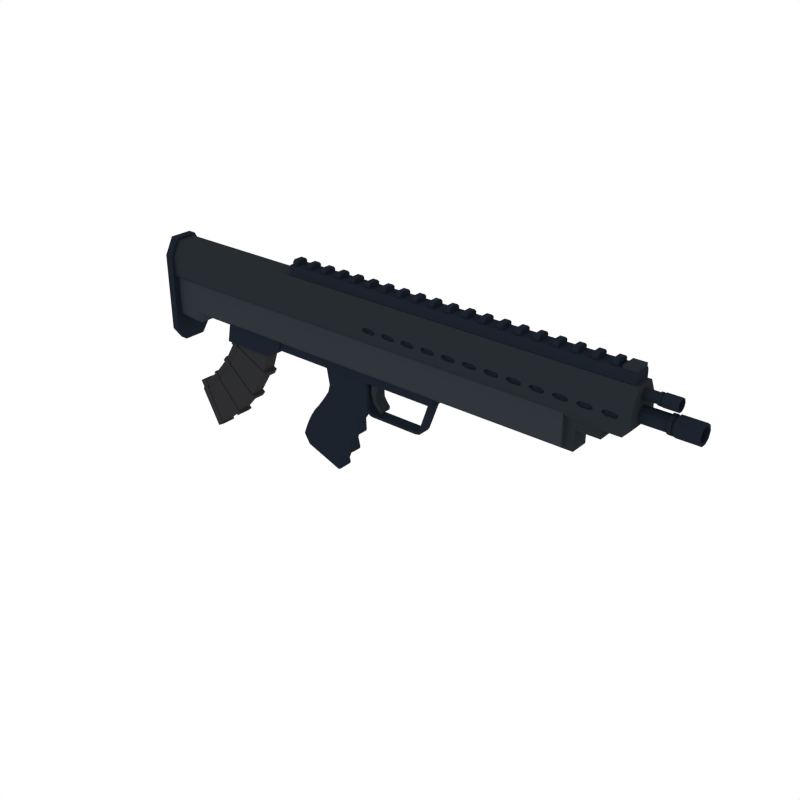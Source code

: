 # Source: Bullpup_3.blend  (saved by Blender 2.79.0; exported with 4.5.12 LTS)
import bpy
from mathutils import Matrix  # noqa: F401  (used for matrix-valued properties, if any)

bpy.ops.wm.read_factory_settings(use_empty=True)
scene = bpy.context.scene
scene.name = 'Scene'

# ---- collections
col_collection_1 = bpy.data.collections.new('Collection 1'); scene.collection.children.link(col_collection_1)

# ---- materials (node trees are filled in below, after node groups)
mat_black = bpy.data.materials.new('Black')
mat_black.alpha_threshold = 0.0
mat_black.diffuse_color = (0.02697, 0.02748, 0.0291, 1.0)
mat_black.roughness = 0.5
mat_main = bpy.data.materials.new('Main')
mat_main.alpha_threshold = 0.0
mat_main.diffuse_color = (0.02029, 0.02519, 0.02956, 1.0)
mat_main.roughness = 0.5
mat_maindark = bpy.data.materials.new('MainDark')
mat_maindark.alpha_threshold = 0.0
mat_maindark.diffuse_color = (0.01194, 0.01699, 0.02539, 1.0)
mat_maindark.roughness = 0.5
mat_mainlight = bpy.data.materials.new('MainLight')
mat_mainlight.alpha_threshold = 0.0
mat_mainlight.diffuse_color = (0.02838, 0.03558, 0.04202, 1.0)
mat_mainlight.roughness = 0.5

# ---- material node trees

# ---- world
world_world = bpy.data.worlds.new('World'); scene.world = world_world
world_world.color = (1.0, 1.0, 1.0)
world_world.use_sun_shadow = False
world_world.sun_shadow_jitter_overblur = 0.0
world_world.cycles.sampling_method = 'NONE'
world_world.cycles.sample_map_resolution = 256

# ---- meshes
me_cube_196 = bpy.data.meshes.new('Cube.196')
me_cube_196.from_pydata([(-0.6709, -0.05466, 0.4704), (-0.6709, 0.05466, 0.4704), (-1.021, 0.0432, 0.4911), (-1.021, -0.0432, 0.4911), (-0.6868, -0.05466, 0.289), (-0.6868, 0.05466, 0.289), (-1.026, 0.0432, 0.3802), (-1.026, -0.0432, 0.3802), (-0.7447, -0.05466, 0.1174), (-0.7447, 0.05466, 0.1174), (-1.062, 0.0432, 0.2677), (-1.062, -0.0432, 0.2677), (-1.253, -0.05466, -0.4775), (-1.253, 0.05466, -0.4775), (-1.421, 0.0432, -0.1691), (-1.421, -0.0432, -0.1691), (-0.9722, 0.0432, 0.4882), (-0.9722, -0.0432, 0.4882), (-0.9783, 0.0432, 0.3674), (-0.9783, -0.0432, 0.3674), (-1.017, 0.0432, 0.2466), (-1.017, -0.0432, 0.2466), (-1.397, 0.0432, -0.2123), (-1.397, -0.0432, -0.2123), (-0.9561, 0.05466, 0.4873), (-0.9627, 0.05466, 0.3632), (-1.003, 0.05466, 0.2397), (-1.389, 0.05466, -0.2265), (-0.9561, -0.05466, 0.4873), (-0.9627, -0.05466, 0.3632), (-1.003, -0.05466, 0.2397), (-1.389, -0.05466, -0.2265), (-1.245, -0.05979, -0.492), (-1.245, 0.05979, -0.492), (-1.394, 0.05979, -0.2174), (-1.403, -0.04726, -0.2018), (-1.428, -0.04726, -0.1546), (-1.428, 0.04726, -0.1546), (-1.403, 0.04726, -0.2018), (-1.394, -0.05979, -0.2174), (-1.296, -0.05979, -0.5198), (-1.296, 0.05979, -0.5198), (-1.445, 0.05979, -0.2451), (-1.454, -0.04726, -0.2296), (-1.48, -0.04726, -0.1823), (-1.48, 0.04726, -0.1823), (-1.454, 0.04726, -0.2296), (-1.445, -0.05979, -0.2451), (-1.049, -0.05466, -0.3087), (-1.079, -0.05466, -0.3339), (-1.305, -0.0432, -0.07107), (-1.29, -0.0432, -0.05725), (-1.049, 0.05466, -0.3087), (-1.079, 0.05466, -0.3339), (-1.305, 0.0432, -0.07107), (-1.29, 0.0432, -0.05725), (-1.256, 0.0432, -0.09247), (-1.273, 0.0432, -0.1079), (-1.256, -0.0432, -0.09247), (-1.273, -0.0432, -0.1079), (-1.245, 0.05466, -0.104), (-1.263, 0.05466, -0.12), (-1.245, -0.05466, -0.104), (-1.263, -0.05466, -0.12), (-1.158, -0.0432, 0.1043), (-1.182, -0.0432, 0.07175), (-1.182, 0.0432, 0.07175), (-1.158, 0.0432, 0.1043), (-0.9108, 0.05466, -0.1506), (-0.8858, 0.05466, -0.1173), (-0.8858, -0.05466, -0.1173), (-0.9108, -0.05466, -0.1506), (-1.12, -0.0432, 0.07328), (-1.144, -0.0432, 0.0406), (-1.12, 0.0432, 0.07328), (-1.144, 0.0432, 0.0406), (-1.107, 0.05466, 0.06308), (-1.132, 0.05466, 0.03036), (-1.107, -0.05466, 0.06308), (-1.132, -0.05466, 0.03036), (-0.7679, 0.05466, 0.07713), (-0.7679, -0.05466, 0.07713), (-1.076, -0.0432, 0.2415), (-1.076, 0.0432, 0.2415), (-1.033, -0.0432, 0.2185), (-1.033, 0.0432, 0.2185), (-1.019, 0.05466, 0.2109), (-1.019, -0.05466, 0.2109), (-1.025, 0.0432, 0.4024), (-0.6836, 0.05466, 0.3253), (-0.6836, -0.05466, 0.3253), (-1.025, -0.0432, 0.4024), (-0.9771, -0.0432, 0.3916), (-0.9771, 0.0432, 0.3916), (-0.9613, 0.05466, 0.388), (-0.9613, -0.05466, 0.388), (-0.6628, -0.06048, 0.281), (-0.6628, 0.06048, 0.281), (-0.968, 0.06048, 0.3632), (-0.9853, -0.0478, 0.3679), (-1.038, -0.0478, 0.382), (-1.038, 0.0478, 0.382), (-1.037, 0.0478, 0.4066), (-0.6593, -0.06048, 0.3212), (-0.7212, -0.06048, 0.1083), (-0.7212, 0.06048, 0.1083), (-1.007, 0.06048, 0.2437), (-1.023, -0.0478, 0.2514), (-1.072, -0.0478, 0.2747), (-1.072, 0.0478, 0.2747), (-0.7469, -0.06048, 0.06378), (-1.088, 0.0478, 0.2457), (-0.9853, 0.0478, 0.3679), (-0.968, -0.06048, 0.3632), (-1.023, 0.0478, 0.2514), (-1.007, -0.06048, 0.2437), (-0.9839, -0.0478, 0.3946), (-0.9839, 0.0478, 0.3946), (-0.9665, 0.06048, 0.3907), (-0.9665, -0.06048, 0.3907), (-1.031, -0.06048, -0.3257), (-1.063, -0.06048, -0.3536), (-1.314, -0.0478, -0.06272), (-1.297, -0.0478, -0.04742), (-1.031, 0.06048, -0.3257), (-1.063, 0.06048, -0.3536), (-1.314, 0.0478, -0.06272), (-1.297, 0.0478, -0.04742), (-1.26, 0.0478, -0.0864), (-1.279, 0.0478, -0.1035), (-1.26, -0.0478, -0.0864), (-1.279, -0.0478, -0.1035), (-1.248, 0.06048, -0.09921), (-1.267, 0.06048, -0.1169), (-1.248, -0.06048, -0.09921), (-1.267, -0.06048, -0.1169), (-1.166, -0.0478, 0.1139), (-1.193, -0.0478, 0.07786), (-1.193, 0.0478, 0.07786), (-1.166, 0.0478, 0.1139), (-0.8928, 0.06048, -0.1682), (-0.8651, 0.06048, -0.1313), (-0.8651, -0.06048, -0.1313), (-0.8928, -0.06048, -0.1682), (-1.124, -0.0478, 0.07955), (-1.151, -0.0478, 0.04339), (-1.124, 0.0478, 0.07955), (-1.151, 0.0478, 0.04339), (-1.11, 0.06048, 0.06826), (-1.137, 0.06048, 0.03206), (-1.11, -0.06048, 0.06826), (-1.137, -0.06048, 0.03206), (-0.7469, 0.06048, 0.06378), (-1.088, -0.0478, 0.2457), (-1.04, -0.0478, 0.2202), (-1.04, 0.0478, 0.2202), (-1.025, 0.06048, 0.2118), (-1.025, -0.06048, 0.2118), (-0.6593, 0.06048, 0.3212), (-1.037, -0.0478, 0.4066), (0.3338, -0.1144, 0.7962), (0.309, -0.1144, 0.7837), (0.309, -0.1144, 0.7672), (0.3338, -0.1144, 0.7547), (0.4181, -0.1144, 0.7837), (0.3933, -0.1144, 0.7962), (0.3933, -0.1144, 0.7547), (0.4181, -0.1144, 0.7672), (0.4973, -0.1144, 0.7962), (0.4726, -0.1144, 0.7837), (0.4726, -0.1144, 0.7672), (0.4973, -0.1144, 0.7547), (0.5816, -0.1144, 0.7837), (0.5569, -0.1144, 0.7962), (0.5569, -0.1144, 0.7547), (0.5816, -0.1144, 0.7672), (0.6608, -0.1144, 0.7962), (0.6361, -0.1144, 0.7837), (0.6361, -0.1144, 0.7672), (0.6608, -0.1144, 0.7547), (0.7451, -0.1144, 0.7837), (0.7204, -0.1144, 0.7962), (0.7204, -0.1144, 0.7547), (0.7451, -0.1144, 0.7672), (0.8244, -0.1144, 0.7962), (0.7996, -0.1144, 0.7837), (0.7996, -0.1144, 0.7672), (0.8244, -0.1144, 0.7547), (0.9086, -0.1144, 0.7837), (0.8839, -0.1144, 0.7962), (0.8839, -0.1144, 0.7547), (0.9086, -0.1144, 0.7672), (0.9879, -0.1144, 0.7962), (0.9632, -0.1144, 0.7837), (0.9632, -0.1144, 0.7672), (0.9879, -0.1144, 0.7547), (1.072, -0.1144, 0.7837), (1.047, -0.1144, 0.7962), (1.047, -0.1144, 0.7547), (1.072, -0.1144, 0.7672), (1.151, -0.1144, 0.7962), (1.127, -0.1144, 0.7837), (1.127, -0.1144, 0.7672), (1.151, -0.1144, 0.7547), (1.236, -0.1144, 0.7837), (1.211, -0.1144, 0.7962), (1.211, -0.1144, 0.7547), (1.236, -0.1144, 0.7672), (1.315, -0.1144, 0.7962), (1.29, -0.1144, 0.7837), (1.29, -0.1144, 0.7672), (1.315, -0.1144, 0.7547), (1.399, -0.1144, 0.7837), (1.375, -0.1144, 0.7962), (1.375, -0.1144, 0.7547), (1.399, -0.1144, 0.7672), (1.478, -0.1144, 0.7962), (1.454, -0.1144, 0.7837), (1.454, -0.1144, 0.7672), (1.478, -0.1144, 0.7547), (1.563, -0.1144, 0.7837), (1.538, -0.1144, 0.7962), (1.538, -0.1144, 0.7547), (1.563, -0.1144, 0.7672), (1.642, -0.1144, 0.7962), (1.617, -0.1144, 0.7837), (1.617, -0.1144, 0.7672), (1.642, -0.1144, 0.7547), (1.726, -0.1144, 0.7837), (1.702, -0.1144, 0.7962), (1.702, -0.1144, 0.7547), (1.726, -0.1144, 0.7672), (1.806, -0.1144, 0.7962), (1.781, -0.1144, 0.7837), (1.781, -0.1144, 0.7672), (1.806, -0.1144, 0.7547), (1.89, -0.1144, 0.7837), (1.865, -0.1144, 0.7962), (1.865, -0.1144, 0.7547), (1.89, -0.1144, 0.7672), (1.969, -0.1144, 0.7962), (1.944, -0.1144, 0.7837), (1.944, -0.1144, 0.7672), (1.969, -0.1144, 0.7547), (2.053, -0.1144, 0.7837), (2.029, -0.1144, 0.7962), (2.029, -0.1144, 0.7547), (2.053, -0.1144, 0.7672), (2.133, -0.1144, 0.7962), (2.108, -0.1144, 0.7837), (2.108, -0.1144, 0.7672), (2.133, -0.1144, 0.7547), (2.217, -0.1144, 0.7837), (2.192, -0.1144, 0.7962), (2.192, -0.1144, 0.7547), (2.217, -0.1144, 0.7672), (0.3338, 0.1135, 0.7962), (0.309, 0.1135, 0.7837), (0.309, 0.1135, 0.7672), (0.3338, 0.1135, 0.7547), (0.4181, 0.1135, 0.7837), (0.3933, 0.1135, 0.7962), (0.3933, 0.1135, 0.7547), (0.4181, 0.1135, 0.7672), (0.4973, 0.1135, 0.7962), (0.4726, 0.1135, 0.7837), (0.4726, 0.1135, 0.7672), (0.4973, 0.1135, 0.7547), (0.5816, 0.1135, 0.7837), (0.5569, 0.1135, 0.7962), (0.5569, 0.1135, 0.7547), (0.5816, 0.1135, 0.7672), (0.6608, 0.1135, 0.7962), (0.6361, 0.1135, 0.7837), (0.6361, 0.1135, 0.7672), (0.6608, 0.1135, 0.7547), (0.7451, 0.1135, 0.7837), (0.7204, 0.1135, 0.7962), (0.7204, 0.1135, 0.7547), (0.7451, 0.1135, 0.7672), (0.8244, 0.1135, 0.7962), (0.7996, 0.1135, 0.7837), (0.7996, 0.1135, 0.7672), (0.8244, 0.1135, 0.7547), (0.9086, 0.1135, 0.7837), (0.8839, 0.1135, 0.7962), (0.8839, 0.1135, 0.7547), (0.9086, 0.1135, 0.7672), (0.9879, 0.1135, 0.7962), (0.9632, 0.1135, 0.7837), (0.9632, 0.1135, 0.7672), (0.9879, 0.1135, 0.7547), (1.072, 0.1135, 0.7837), (1.047, 0.1135, 0.7962), (1.047, 0.1135, 0.7547), (1.072, 0.1135, 0.7672), (1.151, 0.1135, 0.7962), (1.127, 0.1135, 0.7837), (1.127, 0.1135, 0.7672), (1.151, 0.1135, 0.7547), (1.236, 0.1135, 0.7837), (1.211, 0.1135, 0.7962), (1.211, 0.1135, 0.7547), (1.236, 0.1135, 0.7672), (1.315, 0.1135, 0.7962), (1.29, 0.1135, 0.7837), (1.29, 0.1135, 0.7672), (1.315, 0.1135, 0.7547), (1.399, 0.1135, 0.7837), (1.375, 0.1135, 0.7962), (1.375, 0.1135, 0.7547), (1.399, 0.1135, 0.7672), (1.478, 0.1135, 0.7962), (1.454, 0.1135, 0.7837), (1.454, 0.1135, 0.7672), (1.478, 0.1135, 0.7547), (1.563, 0.1135, 0.7837), (1.538, 0.1135, 0.7962), (1.538, 0.1135, 0.7547), (1.563, 0.1135, 0.7672), (1.642, 0.1135, 0.7962), (1.617, 0.1135, 0.7837), (1.617, 0.1135, 0.7672), (1.642, 0.1135, 0.7547), (1.726, 0.1135, 0.7837), (1.702, 0.1135, 0.7962), (1.702, 0.1135, 0.7547), (1.726, 0.1135, 0.7672), (1.806, 0.1135, 0.7962), (1.781, 0.1135, 0.7837), (1.781, 0.1135, 0.7672), (1.806, 0.1135, 0.7547), (1.89, 0.1135, 0.7837), (1.865, 0.1135, 0.7962), (1.865, 0.1135, 0.7547), (1.89, 0.1135, 0.7672), (1.969, 0.1135, 0.7962), (1.944, 0.1135, 0.7837), (1.944, 0.1135, 0.7672), (1.969, 0.1135, 0.7547), (2.053, 0.1135, 0.7837), (2.029, 0.1135, 0.7962), (2.029, 0.1135, 0.7547), (2.053, 0.1135, 0.7672), (2.133, 0.1135, 0.7962), (2.108, 0.1135, 0.7837), (2.108, 0.1135, 0.7672), (2.133, 0.1135, 0.7547), (2.217, 0.1135, 0.7837), (2.192, 0.1135, 0.7962), (2.192, 0.1135, 0.7547), (2.217, 0.1135, 0.7672), (-1.58, -0.0722, 0.6219), (-1.58, -0.0722, 0.9634), (-1.58, 0.07124, 0.6219), (-1.58, 0.07124, 0.9634), (2.222, -0.0722, 0.6219), (2.298, -0.0722, 0.9634), (2.222, 0.07124, 0.6219), (2.298, 0.07124, 0.9634), (-1.58, -0.1303, 0.8482), (-1.58, 0.1293, 0.8482), (2.298, 0.1293, 0.8482), (2.298, -0.1303, 0.8482), (-1.58, 0.1293, 0.7083), (2.298, 0.1293, 0.7083), (2.298, -0.1303, 0.7083), (-1.58, -0.1303, 0.7083), (-0.4041, -0.06707, 0.9517), (-0.4041, 0.06611, 0.9517), (2.273, -0.06707, 0.9517), (2.273, 0.06611, 0.9517), (-0.4041, -0.05922, 1.037), (-0.4041, 0.05826, 1.037), (2.273, 0.05826, 1.037), (2.273, -0.05922, 1.037), (-1.566, -0.08621, 0.1629), (-1.566, -0.08621, 0.983), (-1.566, 0.08525, 0.1629), (-1.566, 0.08525, 0.983), (-1.566, -0.1556, 0.8543), (-1.566, 0.1547, 0.8543), (-1.566, 0.1547, 0.2594), (-1.566, -0.1556, 0.2594), (-1.627, 0.08525, 0.1629), (-1.627, -0.08621, 0.1629), (-1.627, -0.1556, 0.8543), (-1.627, -0.08621, 0.983), (-1.627, 0.08525, 0.983), (-1.627, 0.1547, 0.2594), (-1.627, -0.1556, 0.2594), (-1.627, 0.1547, 0.8543), (-1.61, 0.1021, 0.6793), (1.848, 0.1021, 0.6793), (1.848, -0.1031, 0.6793), (-1.61, -0.1031, 0.6793), (-1.61, 0.1021, 0.4595), (-1.61, -0.1031, 0.4595), (-1.353, 0.1021, 0.6793), (-1.353, -0.1031, 0.6793), (1.841, 0.06952, 0.6347), (1.841, -0.07048, 0.6347), (1.841, 0.06952, 0.4151), (1.841, -0.07048, 0.4151), (1.915, -0.07048, 0.6347), (1.915, 0.06952, 0.6347), (1.915, -0.07048, 0.4151), (1.915, 0.06952, 0.4151), (1.841, -0.07048, 0.5615), (1.841, 0.06952, 0.5615), (1.915, -0.07048, 0.5615), (1.915, 0.06952, 0.5615), (2.09, -0.07048, 0.6347), (2.09, 0.06952, 0.6347), (2.09, 0.06952, 0.5615), (2.09, -0.07048, 0.5615), (-0.5311, -0.07567, 0.4267), (-0.5311, 0.0747, 0.4267), (-0.6501, -0.07567, 0.2752), (-0.5434, -0.07567, 0.3632), (-0.5434, 0.0747, 0.3632), (-0.6501, 0.0747, 0.2752), (-0.5923, 0.06267, 0.4222), (-0.5923, -0.06363, 0.4222), (0.8478, -0.06363, 0.4222), (0.8478, 0.06267, 0.4222), (-0.5923, 0.06267, 0.3516), (-0.5923, -0.06363, 0.3516), (0.8478, -0.06363, 0.3516), (0.8478, 0.06267, 0.3516), (0.8085, -0.04652, 0.3662), (0.8085, 0.04556, 0.3662), (0.7281, -0.04652, 0.1346), (0.7281, 0.04556, 0.1346), (0.8331, -0.04652, 0.3617), (0.8331, 0.04556, 0.3617), (0.7463, -0.04652, 0.1225), (0.7463, 0.04556, 0.1225), (0.7127, -0.04652, 0.1187), (0.7127, 0.04556, 0.1187), (0.7307, -0.04652, 0.1008), (0.7307, 0.04556, 0.1008), (0.69, -0.04652, 0.1131), (0.69, 0.04556, 0.1131), (0.6917, -0.04652, 0.09371), (0.6917, 0.04556, 0.09371), (0.3084, -0.04652, 0.1131), (0.3084, 0.04556, 0.1131), (0.3074, -0.04652, 0.09368), (0.3074, 0.04556, 0.09368), (0.293, -0.04652, 0.1234), (0.293, 0.04556, 0.1234), (0.2832, -0.04652, 0.1066), (0.2832, 0.04556, 0.1066), (0.2619, -0.04652, 0.1597), (0.2619, 0.04556, 0.1597), (0.2482, -0.04652, 0.1459), (0.2482, 0.04556, 0.1459), (0.3097, -0.04652, 0.2782), (0.3097, 0.04556, 0.2782), (0.3136, -0.04652, 0.3589), (0.3136, 0.04556, 0.3589), (0.3502, -0.04652, 0.2871), (0.3502, 0.04556, 0.2871), (0.3798, -0.04652, 0.3589), (0.3798, 0.04556, 0.3589), (0.33, -0.04652, 0.2108), (0.33, 0.04556, 0.2108), (0.3527, -0.04652, 0.234), (0.3527, 0.04556, 0.234), (0.3608, -0.04652, 0.1753), (0.3608, 0.04556, 0.1753), (0.3733, -0.04652, 0.2004), (0.3733, 0.04556, 0.2004), (0.3958, -0.04652, 0.1451), (0.3958, 0.04556, 0.1451), (0.3988, -0.04652, 0.1688), (0.3988, 0.04556, 0.1688), (2.273, 0.06611, 1.012), (2.273, -0.06707, 1.012), (-0.4041, -0.06707, 1.012), (-0.4041, 0.06611, 1.012), (2.178, -0.05597, 1.063), (2.27, -0.05597, 1.063), (2.27, 0.05501, 1.063), (2.178, 0.05501, 1.063), (2.27, 0.05501, 1.024), (2.27, -0.05597, 1.024), (2.178, 0.05501, 1.024), (2.178, -0.05597, 1.024), (1.848, 0.05345, 0.4044), (1.848, 0.1021, 0.4531), (1.848, -0.1031, 0.4531), (1.848, -0.05441, 0.4044), (-1.353, 0.05345, 0.4044), (-1.38, 0.1021, 0.4531), (-1.353, -0.05441, 0.4044), (-1.38, -0.1031, 0.4531), (-1.61, 0.1021, 0.3874), (-1.61, 0.05345, 0.3387), (-1.61, -0.05441, 0.3387), (-1.61, -0.1031, 0.3874), (-1.42, -0.1031, 0.3874), (-1.393, -0.05441, 0.3387), (-1.42, 0.1021, 0.3874), (-1.393, 0.05345, 0.3387), (-1.056, 0.0747, 0.4267), (-1.093, 0.03802, 0.4267), (-1.093, -0.03899, 0.4267), (-1.056, -0.07567, 0.4267), (-1.123, 0.03802, 0.2752), (-1.085, 0.0747, 0.2752), (-1.085, -0.07567, 0.2752), (-1.123, -0.03899, 0.2752), (0.8839, 0.1293, 0.7962), (0.8839, 0.1293, 0.7547), (0.9086, 0.1293, 0.7837), (0.9086, 0.1293, 0.7672), (0.9086, -0.1303, 0.7837), (0.8839, -0.1303, 0.7962), (0.9086, -0.1303, 0.7672), (0.8839, -0.1303, 0.7547), (0.8244, -0.1303, 0.7962), (0.8244, 0.1293, 0.7547), (0.8244, -0.1303, 0.7547), (0.8244, 0.1293, 0.7962), (0.7996, 0.1293, 0.7672), (0.7996, -0.1303, 0.7837), (0.7996, 0.1293, 0.7837), (0.7451, 0.1293, 0.7672), (0.7451, 0.1293, 0.7837), (0.7204, 0.1293, 0.7962), (0.7204, 0.1293, 0.7547), (0.6608, 0.1293, 0.7962), (0.6608, 0.1293, 0.7547), (0.7451, -0.1303, 0.7672), (0.7451, -0.1303, 0.7837), (0.6608, -0.1303, 0.7547), (0.7204, -0.1303, 0.7547), (0.7204, -0.1303, 0.7962), (0.7996, -0.1303, 0.7672), (0.6608, -0.1303, 0.7962), (0.5816, 0.1293, 0.7837), (0.5569, 0.1293, 0.7547), (0.4973, 0.1293, 0.7547), (0.5569, 0.1293, 0.7962), (0.4973, 0.1293, 0.7962), (0.4726, 0.1293, 0.7672), (0.4726, 0.1293, 0.7837), (0.6361, 0.1293, 0.7672), (0.6361, 0.1293, 0.7837), (0.5816, 0.1293, 0.7672), (0.5816, -0.1303, 0.7837), (0.5816, -0.1303, 0.7672), (0.5569, -0.1303, 0.7962), (0.6361, -0.1303, 0.7672), (0.6361, -0.1303, 0.7837), (0.5569, -0.1303, 0.7547), (0.4973, -0.1303, 0.7962), (0.4973, -0.1303, 0.7547), (0.4726, -0.1303, 0.7672), (0.3933, 0.1293, 0.7547), (0.4181, 0.1293, 0.7672), (0.3338, 0.1293, 0.7547), (0.309, 0.1293, 0.7837), (0.4181, 0.1293, 0.7837), (0.309, 0.1293, 0.7672), (0.3933, 0.1293, 0.7962), (0.3338, 0.1293, 0.7962), (0.4181, -0.1303, 0.7672), (0.3338, -0.1303, 0.7547), (0.3933, -0.1303, 0.7547), (0.3338, -0.1303, 0.7962), (0.309, -0.1303, 0.7837), (0.309, -0.1303, 0.7672), (0.4181, -0.1303, 0.7837), (0.3933, -0.1303, 0.7962), (0.4726, -0.1303, 0.7837), (1.127, 0.1293, 0.7837), (1.047, 0.1293, 0.7547), (1.072, 0.1293, 0.7837), (1.072, 0.1293, 0.7672), (0.9632, 0.1293, 0.7672), (0.9632, 0.1293, 0.7837), (0.9879, 0.1293, 0.7547), (0.9879, 0.1293, 0.7962), (1.151, 0.1293, 0.7962), (1.127, 0.1293, 0.7672), (1.047, 0.1293, 0.7962), (1.047, -0.1303, 0.7547), (1.072, -0.1303, 0.7837), (1.072, -0.1303, 0.7672), (0.9879, -0.1303, 0.7547), (0.9632, -0.1303, 0.7837), (0.9879, -0.1303, 0.7962), (0.9632, -0.1303, 0.7672), (1.047, -0.1303, 0.7962), (1.127, -0.1303, 0.7672), (1.127, -0.1303, 0.7837), (1.29, 0.1293, 0.7672), (1.236, 0.1293, 0.7672), (1.236, 0.1293, 0.7837), (1.211, 0.1293, 0.7547), (1.315, 0.1293, 0.7962), (1.151, 0.1293, 0.7547), (1.29, 0.1293, 0.7837), (1.211, 0.1293, 0.7962), (1.315, -0.1303, 0.7547), (1.236, -0.1303, 0.7672), (1.236, -0.1303, 0.7837), (1.211, -0.1303, 0.7547), (1.151, -0.1303, 0.7962), (1.151, -0.1303, 0.7547), (1.29, -0.1303, 0.7837), (1.29, -0.1303, 0.7672), (1.315, -0.1303, 0.7962), (1.211, -0.1303, 0.7962), (1.454, 0.1293, 0.7837), (1.478, 0.1293, 0.7547), (1.478, 0.1293, 0.7962), (1.375, 0.1293, 0.7962), (1.399, 0.1293, 0.7837), (1.375, 0.1293, 0.7547), (1.315, 0.1293, 0.7547), (1.538, 0.1293, 0.7962), (1.454, 0.1293, 0.7672), (1.399, 0.1293, 0.7672), (1.375, -0.1303, 0.7962), (1.375, -0.1303, 0.7547), (1.399, -0.1303, 0.7837), (1.478, -0.1303, 0.7962), (1.454, -0.1303, 0.7837), (1.454, -0.1303, 0.7672), (1.399, -0.1303, 0.7672), (1.478, -0.1303, 0.7547), (1.642, 0.1293, 0.7547), (1.642, 0.1293, 0.7962), (1.617, 0.1293, 0.7837), (1.563, 0.1293, 0.7672), (1.563, 0.1293, 0.7837), (1.702, 0.1293, 0.7962), (1.538, 0.1293, 0.7547), (1.617, 0.1293, 0.7672), (1.642, -0.1303, 0.7547), (1.617, -0.1303, 0.7672), (1.642, -0.1303, 0.7962), (1.563, -0.1303, 0.7837), (1.538, -0.1303, 0.7962), (1.538, -0.1303, 0.7547), (1.702, -0.1303, 0.7547), (1.617, -0.1303, 0.7837), (1.563, -0.1303, 0.7672), (1.865, 0.1293, 0.7547), (1.726, 0.1293, 0.7672), (1.726, 0.1293, 0.7837), (1.806, 0.1293, 0.7962), (1.865, 0.1293, 0.7962), (1.806, 0.1293, 0.7547), (1.781, 0.1293, 0.7672), (1.702, 0.1293, 0.7547), (1.781, 0.1293, 0.7837), (1.865, -0.1303, 0.7962), (1.806, -0.1303, 0.7547), (1.865, -0.1303, 0.7547), (1.702, -0.1303, 0.7962), (1.726, -0.1303, 0.7837), (1.89, -0.1303, 0.7837), (1.781, -0.1303, 0.7837), (1.781, -0.1303, 0.7672), (1.806, -0.1303, 0.7962), (1.726, -0.1303, 0.7672), (2.053, 0.1293, 0.7672), (1.89, 0.1293, 0.7672), (1.89, 0.1293, 0.7837), (2.029, 0.1293, 0.7962), (1.969, 0.1293, 0.7962), (1.969, 0.1293, 0.7547), (1.944, 0.1293, 0.7837), (1.944, 0.1293, 0.7672), (2.029, 0.1293, 0.7547), (2.053, 0.1293, 0.7837), (2.029, -0.1303, 0.7547), (1.969, -0.1303, 0.7962), (1.969, -0.1303, 0.7547), (1.944, -0.1303, 0.7837), (1.944, -0.1303, 0.7672), (2.053, -0.1303, 0.7837), (2.053, -0.1303, 0.7672), (2.029, -0.1303, 0.7962), (1.89, -0.1303, 0.7672), (2.217, 0.1293, 0.7672), (2.192, 0.1293, 0.7547), (2.192, 0.1293, 0.7962), (2.217, 0.1293, 0.7837), (2.133, 0.1293, 0.7547), (2.133, 0.1293, 0.7962), (2.108, 0.1293, 0.7837), (2.108, 0.1293, 0.7672), (2.217, -0.1303, 0.7672), (2.192, -0.1303, 0.7547), (2.133, -0.1303, 0.7962), (2.192, -0.1303, 0.7962), (2.108, -0.1303, 0.7672), (2.108, -0.1303, 0.7837), (2.217, -0.1303, 0.7837), (2.133, -0.1303, 0.7547), (0.2443, -0.05579, 0.3755), (0.2712, -0.03379, 0.3755), (0.2633, -0.04934, 0.3755), (0.2712, 0.03282, 0.3755), (0.2443, 0.05482, 0.3755), (0.2633, 0.04838, 0.3755), (-0.1132, -0.03379, 0.3755), (-0.08972, -0.05579, 0.3755), (-0.1064, -0.04934, 0.3755), (-0.08972, 0.05482, 0.3755), (-0.1132, 0.03282, 0.3755), (-0.1064, 0.04838, 0.3755), (0.2562, -0.05579, 0.1181), (0.2834, -0.03379, 0.1098), (0.2754, -0.04935, 0.1122), (0.2834, 0.03282, 0.1098), (0.2562, 0.05482, 0.1181), (0.2754, 0.04838, 0.1122), (-0.08474, -0.03379, 0.2218), (-0.0598, -0.05579, 0.2142), (-0.07743, -0.04935, 0.2196), (-0.0598, 0.05482, 0.2142), (-0.08474, 0.03282, 0.2218), (-0.07743, 0.04838, 0.2196), (0.1594, -0.05579, -0.08077), (0.1889, -0.03379, -0.08795), (0.1802, -0.04935, -0.08585), (0.1889, 0.03282, -0.08795), (0.1594, 0.05482, -0.08077), (0.1802, 0.04838, -0.08585), (-0.2067, -0.03379, 0.008628), (-0.1812, -0.05579, 0.002417), (-0.1992, -0.04935, 0.006808), (-0.1812, 0.05482, 0.002417), (-0.2067, 0.03282, 0.008627), (-0.1992, 0.04838, 0.006808), (0.2257, 0.03282, 0.07102), (0.1974, 0.05482, 0.07858), (0.2174, 0.04838, 0.07323), (0.1555, 0.05482, 0.01165), (0.1849, 0.03282, 0.005788), (0.1763, 0.04838, 0.007506), (-0.1579, 0.03282, 0.07425), (-0.1317, 0.05482, 0.06902), (-0.1502, 0.04838, 0.07272), (-0.07579, 0.05482, 0.1515), (-0.1009, 0.03282, 0.1582), (-0.09358, 0.04838, 0.1562), (0.1974, -0.05579, 0.07858), (0.2257, -0.03379, 0.07102), (0.2174, -0.04935, 0.07323), (0.1849, -0.03379, 0.005788), (0.1555, -0.05579, 0.01165), (0.1763, -0.04935, 0.007506), (-0.1009, -0.03379, 0.1582), (-0.07579, -0.05579, 0.1515), (-0.09358, -0.04935, 0.1562), (-0.1317, -0.05579, 0.06902), (-0.1579, -0.03379, 0.07425), (-0.1502, -0.04935, 0.07272), (-0.009703, -0.05579, -0.3705), (0.01849, -0.03379, -0.3805), (0.01023, -0.04935, -0.3775), (0.04823, -0.03379, -0.3064), (0.0198, -0.05579, -0.297), (0.0399, -0.04935, -0.3036), (0.01849, 0.03282, -0.3805), (-0.009703, 0.05482, -0.3705), (0.01023, 0.04838, -0.3775), (0.0198, 0.05482, -0.297), (0.04823, 0.03282, -0.3064), (0.0399, 0.04838, -0.3036), (-0.3, 0.03282, -0.1266), (-0.2754, 0.05482, -0.1341), (-0.2928, 0.04838, -0.1288), (0.09556, 0.05482, -0.2459), (0.1248, 0.03282, -0.2547), (0.1162, 0.04838, -0.2521), (0.1248, -0.03379, -0.2547), (0.09556, -0.05579, -0.2459), (0.1162, -0.04935, -0.2521), (-0.2754, -0.05579, -0.1341), (-0.3, -0.03379, -0.1266), (-0.2928, -0.04935, -0.1288), (-0.2744, 0.03282, -0.08018), (-0.2492, 0.05482, -0.08668), (-0.267, 0.04838, -0.08209), (-0.2194, 0.05482, -0.04232), (-0.2446, 0.03282, -0.03578), (-0.2372, 0.04838, -0.03769), (0.1227, 0.03282, -0.1313), (0.0938, 0.05482, -0.1238), (0.1142, 0.04838, -0.1291), (0.07853, 0.05482, -0.1713), (0.1075, 0.03282, -0.1787), (0.09899, 0.04838, -0.1765), (0.0938, -0.05579, -0.1238), (0.1227, -0.03379, -0.1313), (0.1142, -0.04935, -0.1291), (0.1075, -0.03379, -0.1787), (0.07853, -0.05579, -0.1713), (0.09899, -0.04935, -0.1765), (-0.2446, -0.03379, -0.03578), (-0.2194, -0.05579, -0.04232), (-0.2372, -0.04935, -0.03769), (-0.2492, -0.05579, -0.08668), (-0.2744, -0.03379, -0.08018), (-0.267, -0.04935, -0.08209), (-0.301, -0.05579, -0.1914), (-0.3254, -0.03379, -0.1834), (-0.3183, -0.04935, -0.1857), (-0.3508, -0.03379, -0.2503), (-0.3266, -0.05579, -0.2588), (-0.3437, -0.04935, -0.2528), (-0.3266, 0.05482, -0.2588), (-0.3508, 0.03282, -0.2503), (-0.3437, 0.04838, -0.2528), (-0.3254, 0.03282, -0.1834), (-0.301, 0.05482, -0.1914), (-0.3183, 0.04838, -0.1857), (-0.01901, -0.05579, -0.4219), (-0.01361, -0.03379, -0.4503), (-0.01519, -0.04935, -0.442), (-0.0007293, -0.05579, -0.4055), (0.02702, -0.03379, -0.4137), (0.0189, -0.04935, -0.4113), (-0.0007294, 0.05482, -0.4055), (0.02702, 0.03282, -0.4137), (0.0189, 0.04838, -0.4113), (-0.01901, 0.05482, -0.4219), (-0.01361, 0.03282, -0.4503), (-0.01519, 0.04838, -0.442), (-0.3265, -0.05579, -0.258), (-0.3524, -0.03379, -0.2628), (-0.3448, -0.04935, -0.2614), (-0.288, -0.05579, -0.3218), (-0.3046, -0.03379, -0.3419), (-0.2998, -0.04935, -0.336), (-0.288, 0.05482, -0.3218), (-0.3046, 0.03282, -0.3419), (-0.2998, 0.04838, -0.336), (-0.3265, 0.05482, -0.258), (-0.3524, 0.03282, -0.2628), (-0.3448, 0.04838, -0.2614), (2.219, 0.0561, 0.7698), (2.477, 0.0561, 0.7698), (2.219, 0.04529, 0.7366), (2.477, 0.04529, 0.7366), (2.219, 0.017, 0.716), (2.477, 0.017, 0.716), (2.219, -0.01797, 0.716), (2.477, -0.01797, 0.716), (2.219, -0.04626, 0.7366), (2.477, -0.04626, 0.7366), (2.219, -0.05706, 0.7698), (2.477, -0.05706, 0.7698), (2.219, -0.04626, 0.8031), (2.477, -0.04626, 0.8031), (2.219, -0.01797, 0.8236), (2.477, -0.01797, 0.8236), (2.219, 0.017, 0.8236), (2.477, 0.017, 0.8236), (2.219, 0.04529, 0.8031), (2.477, 0.04529, 0.8031), (2.477, 0.05273, 0.7312), (2.477, 0.06529, 0.7698), (2.477, 0.01984, 0.7073), (2.477, -0.02081, 0.7073), (2.477, -0.05369, 0.7312), (2.477, -0.06626, 0.7698), (2.477, -0.05369, 0.8085), (2.477, -0.02081, 0.8324), (2.477, 0.01984, 0.8324), (2.477, 0.05273, 0.8085), (2.505, 0.05273, 0.7312), (2.505, 0.06529, 0.7698), (2.505, 0.01984, 0.7073), (2.505, -0.02081, 0.7073), (2.505, -0.05369, 0.7312), (2.505, -0.06626, 0.7698), (2.505, -0.05369, 0.8085), (2.505, -0.02081, 0.8324), (2.505, 0.01984, 0.8324), (2.505, 0.05273, 0.8085), (2.505, 0.04579, 0.7362), (2.505, 0.05672, 0.7698), (2.505, 0.01719, 0.7154), (2.505, -0.01816, 0.7154), (2.505, -0.04676, 0.7362), (2.505, -0.05768, 0.7698), (2.505, -0.04676, 0.8035), (2.505, -0.01816, 0.8242), (2.505, 0.01719, 0.8242), (2.505, 0.04579, 0.8035), (2.522, 0.04579, 0.7362), (2.522, 0.05672, 0.7698), (2.522, 0.01719, 0.7154), (2.522, -0.01816, 0.7154), (2.522, -0.04676, 0.7362), (2.522, -0.05768, 0.7698), (2.522, -0.04676, 0.8035), (2.522, -0.01816, 0.8242), (2.522, 0.01719, 0.8242), (2.522, 0.04579, 0.8035), (2.522, 0.0561, 0.7287), (2.522, 0.06946, 0.7698), (2.522, 0.02113, 0.7033), (2.522, -0.02209, 0.7033), (2.522, -0.05706, 0.7287), (2.522, -0.07042, 0.7698), (2.522, -0.05706, 0.8109), (2.522, -0.02209, 0.8364), (2.522, 0.02113, 0.8364), (2.522, 0.0561, 0.8109), (2.679, 0.0561, 0.7287), (2.679, 0.06946, 0.7698), (2.679, 0.02113, 0.7033), (2.679, -0.02209, 0.7033), (2.679, -0.05706, 0.7287), (2.679, -0.07042, 0.7698), (2.679, -0.05706, 0.8109), (2.679, -0.02209, 0.8364), (2.679, 0.02113, 0.8364), (2.679, 0.0561, 0.8109), (2.679, 0.04131, 0.7395), (2.679, 0.05118, 0.7698), (2.679, 0.01548, 0.7207), (2.679, -0.01644, 0.7207), (2.679, -0.04227, 0.7395), (2.679, -0.05214, 0.7698), (2.679, -0.04227, 0.8002), (2.679, -0.01644, 0.819), (2.679, 0.01548, 0.819), (2.679, 0.04131, 0.8002), (2.343, 0.04131, 0.7395), (2.343, 0.05118, 0.7698), (2.343, 0.01548, 0.7207), (2.343, -0.01644, 0.7207), (2.343, -0.04227, 0.7395), (2.343, -0.05214, 0.7698), (2.343, -0.04227, 0.8002), (2.343, -0.01644, 0.819), (2.343, 0.01548, 0.819), (2.343, 0.04131, 0.8002), (2.229, 0.03581, 0.8996), (2.395, 0.03581, 0.8996), (2.229, 0.02888, 0.8783), (2.395, 0.02888, 0.8783), (2.229, 0.01073, 0.8651), (2.395, 0.01073, 0.8651), (2.229, -0.0117, 0.8651), (2.395, -0.0117, 0.8651), (2.229, -0.02984, 0.8783), (2.395, -0.02984, 0.8783), (2.229, -0.03678, 0.8996), (2.395, -0.03678, 0.8996), (2.229, -0.02984, 0.9209), (2.395, -0.02984, 0.9209), (2.229, -0.0117, 0.9341), (2.395, -0.0117, 0.9341), (2.229, 0.01073, 0.9341), (2.395, 0.01073, 0.9341), (2.229, 0.02888, 0.9209), (2.395, 0.02888, 0.9209), (2.395, 0.03365, 0.8748), (2.395, 0.04171, 0.8996), (2.395, 0.01256, 0.8595), (2.395, -0.01352, 0.8595), (2.395, -0.03461, 0.8748), (2.395, -0.04267, 0.8996), (2.395, -0.03461, 0.9244), (2.395, -0.01352, 0.9397), (2.395, 0.01256, 0.9397), (2.395, 0.03365, 0.9244), (2.413, 0.03365, 0.8748), (2.413, 0.04171, 0.8996), (2.413, 0.01256, 0.8595), (2.413, -0.01352, 0.8595), (2.413, -0.03461, 0.8748), (2.413, -0.04267, 0.8996), (2.413, -0.03461, 0.9244), (2.413, -0.01352, 0.9397), (2.413, 0.01256, 0.9397), (2.413, 0.03365, 0.9244), (2.413, 0.0292, 0.878), (2.413, 0.03621, 0.8996), (2.413, 0.01086, 0.8647), (2.413, -0.01182, 0.8647), (2.413, -0.03016, 0.878), (2.413, -0.03717, 0.8996), (2.413, -0.03016, 0.9212), (2.413, -0.01182, 0.9345), (2.413, 0.01086, 0.9345), (2.413, 0.0292, 0.9212), (2.423, 0.0292, 0.878), (2.423, 0.03621, 0.8996), (2.423, 0.01086, 0.8647), (2.423, -0.01182, 0.8647), (2.423, -0.03016, 0.878), (2.423, -0.03717, 0.8996), (2.423, -0.03016, 0.9212), (2.423, -0.01182, 0.9345), (2.423, 0.01086, 0.9345), (2.423, 0.0292, 0.9212), (2.423, 0.03581, 0.8732), (2.423, 0.04438, 0.8996), (2.423, 0.01338, 0.8569), (2.423, -0.01434, 0.8569), (2.423, -0.03678, 0.8732), (2.423, -0.04534, 0.8996), (2.423, -0.03678, 0.926), (2.423, -0.01434, 0.9423), (2.423, 0.01338, 0.9423), (2.423, 0.03581, 0.926), (2.524, 0.03581, 0.8732), (2.524, 0.04438, 0.8996), (2.524, 0.01338, 0.8569), (2.524, -0.01434, 0.8569), (2.524, -0.03678, 0.8732), (2.524, -0.04534, 0.8996), (2.524, -0.03678, 0.926), (2.524, -0.01434, 0.9423), (2.524, 0.01338, 0.9423), (2.524, 0.03581, 0.926), (2.524, 0.02633, 0.8801), (2.524, 0.03265, 0.8996), (2.524, 0.009758, 0.8681), (2.524, -0.01072, 0.8681), (2.524, -0.02729, 0.8801), (2.524, -0.03362, 0.8996), (2.524, -0.02729, 0.9191), (2.524, -0.01072, 0.9311), (2.524, 0.009758, 0.9311), (2.524, 0.02633, 0.9191), (2.309, 0.02633, 0.8801), (2.309, 0.03265, 0.8996), (2.309, 0.009758, 0.8681), (2.309, -0.01072, 0.8681), (2.309, -0.02729, 0.8801), (2.309, -0.03362, 0.8996), (2.309, -0.02729, 0.9191), (2.309, -0.01072, 0.9311), (2.309, 0.009758, 0.9311), (2.309, 0.02633, 0.9191), (-0.3859, -0.04966, 1.029), (-0.3859, 0.04869, 1.029), (-0.3461, -0.04966, 1.029), (-0.3461, 0.04869, 1.029), (-0.3859, -0.04966, 1.06), (-0.3859, -0.0337, 1.076), (-0.3859, 0.03273, 1.076), (-0.3859, 0.04869, 1.06), (-0.3461, -0.0337, 1.076), (-0.3461, -0.04966, 1.06), (-0.3461, 0.04869, 1.06), (-0.3461, 0.03273, 1.076), (-0.2548, -0.04966, 1.029), (-0.2548, 0.04869, 1.029), (-0.2151, -0.04966, 1.029), (-0.2151, 0.04869, 1.029), (-0.2548, -0.04966, 1.06), (-0.2548, -0.0337, 1.076), (-0.2548, 0.03273, 1.076), (-0.2548, 0.04869, 1.06), (-0.2151, -0.0337, 1.076), (-0.2151, -0.04966, 1.06), (-0.2151, 0.04869, 1.06), (-0.2151, 0.03273, 1.076), (-0.1237, -0.04966, 1.029), (-0.1237, 0.04869, 1.029), (-0.084, -0.04966, 1.029), (-0.084, 0.04869, 1.029), (-0.1237, -0.04966, 1.06), (-0.1237, -0.0337, 1.076), (-0.1237, 0.03273, 1.076), (-0.1237, 0.04869, 1.06), (-0.084, -0.0337, 1.076), (-0.084, -0.04966, 1.06), (-0.084, 0.04869, 1.06), (-0.084, 0.03273, 1.076), (0.007351, -0.04966, 1.029), (0.007351, 0.04869, 1.029), (0.04707, -0.04966, 1.029), (0.04707, 0.04869, 1.029), (0.007351, -0.04966, 1.06), (0.007351, -0.0337, 1.076), (0.007351, 0.03273, 1.076), (0.007351, 0.04869, 1.06), (0.04707, -0.0337, 1.076), (0.04707, -0.04966, 1.06), (0.04707, 0.04869, 1.06), (0.04707, 0.03273, 1.076), (0.1384, -0.04966, 1.029), (0.1384, 0.04869, 1.029), (0.1781, -0.04966, 1.029), (0.1781, 0.04869, 1.029), (0.1384, -0.04966, 1.06), (0.1384, -0.0337, 1.076), (0.1384, 0.03273, 1.076), (0.1384, 0.04869, 1.06), (0.1781, -0.0337, 1.076), (0.1781, -0.04966, 1.06), (0.1781, 0.04869, 1.06), (0.1781, 0.03273, 1.076), (0.2695, -0.04966, 1.029), (0.2695, 0.04869, 1.029), (0.3092, -0.04966, 1.029), (0.3092, 0.04869, 1.029), (0.2695, -0.04966, 1.06), (0.2695, -0.0337, 1.076), (0.2695, 0.03273, 1.076), (0.2695, 0.04869, 1.06), (0.3092, -0.0337, 1.076), (0.3092, -0.04966, 1.06), (0.3092, 0.04869, 1.06), (0.3092, 0.03273, 1.076), (0.4006, -0.04966, 1.029), (0.4006, 0.04869, 1.029), (0.4403, -0.04966, 1.029), (0.4403, 0.04869, 1.029), (0.4006, -0.04966, 1.06), (0.4006, -0.0337, 1.076), (0.4006, 0.03273, 1.076), (0.4006, 0.04869, 1.06), (0.4403, -0.0337, 1.076), (0.4403, -0.04966, 1.06), (0.4403, 0.04869, 1.06), (0.4403, 0.03273, 1.076), (0.5316, -0.04966, 1.029), (0.5316, 0.04869, 1.029), (0.5714, -0.04966, 1.029), (0.5714, 0.04869, 1.029), (0.5316, -0.04966, 1.06), (0.5316, -0.0337, 1.076), (0.5316, 0.03273, 1.076), (0.5316, 0.04869, 1.06), (0.5714, -0.0337, 1.076), (0.5714, -0.04966, 1.06), (0.5714, 0.04869, 1.06), (0.5714, 0.03273, 1.076), (0.6627, -0.04966, 1.029), (0.6627, 0.04869, 1.029), (0.7024, -0.04966, 1.029), (0.7024, 0.04869, 1.029), (0.6627, -0.04966, 1.06), (0.6627, -0.0337, 1.076), (0.6627, 0.03273, 1.076), (0.6627, 0.04869, 1.06), (0.7024, -0.0337, 1.076), (0.7024, -0.04966, 1.06), (0.7024, 0.04869, 1.06), (0.7024, 0.03273, 1.076), (0.7938, -0.04966, 1.029), (0.7938, 0.04869, 1.029), (0.8335, -0.04966, 1.029), (0.8335, 0.04869, 1.029), (0.7938, -0.04966, 1.06), (0.7938, -0.0337, 1.076), (0.7938, 0.03273, 1.076), (0.7938, 0.04869, 1.06), (0.8335, -0.0337, 1.076), (0.8335, -0.04966, 1.06), (0.8335, 0.04869, 1.06), (0.8335, 0.03273, 1.076), (0.9248, -0.04966, 1.029), (0.9248, 0.04869, 1.029), (0.9646, -0.04966, 1.029), (0.9646, 0.04869, 1.029), (0.9248, -0.04966, 1.06), (0.9248, -0.0337, 1.076), (0.9248, 0.03273, 1.076), (0.9248, 0.04869, 1.06), (0.9646, -0.0337, 1.076), (0.9646, -0.04966, 1.06), (0.9646, 0.04869, 1.06), (0.9646, 0.03273, 1.076), (1.056, -0.04966, 1.029), (1.056, 0.04869, 1.029), (1.096, -0.04966, 1.029), (1.096, 0.04869, 1.029), (1.056, -0.04966, 1.06), (1.056, -0.0337, 1.076), (1.056, 0.03273, 1.076), (1.056, 0.04869, 1.06), (1.096, -0.0337, 1.076), (1.096, -0.04966, 1.06), (1.096, 0.04869, 1.06), (1.096, 0.03273, 1.076), (1.187, -0.04966, 1.029), (1.187, 0.04869, 1.029), (1.227, -0.04966, 1.029), (1.227, 0.04869, 1.029), (1.187, -0.04966, 1.06), (1.187, -0.0337, 1.076), (1.187, 0.03273, 1.076), (1.187, 0.04869, 1.06), (1.227, -0.0337, 1.076), (1.227, -0.04966, 1.06), (1.227, 0.04869, 1.06), (1.227, 0.03273, 1.076), (1.318, -0.04966, 1.029), (1.318, 0.04869, 1.029), (1.358, -0.04966, 1.029), (1.358, 0.04869, 1.029), (1.318, -0.04966, 1.06), (1.318, -0.0337, 1.076), (1.318, 0.03273, 1.076), (1.318, 0.04869, 1.06), (1.358, -0.0337, 1.076), (1.358, -0.04966, 1.06), (1.358, 0.04869, 1.06), (1.358, 0.03273, 1.076), (1.449, -0.04966, 1.029), (1.449, 0.04869, 1.029), (1.489, -0.04966, 1.029), (1.489, 0.04869, 1.029), (1.449, -0.04966, 1.06), (1.449, -0.0337, 1.076), (1.449, 0.03273, 1.076), (1.449, 0.04869, 1.06), (1.489, -0.0337, 1.076), (1.489, -0.04966, 1.06), (1.489, 0.04869, 1.06), (1.489, 0.03273, 1.076), (1.58, -0.04966, 1.029), (1.58, 0.04869, 1.029), (1.62, -0.04966, 1.029), (1.62, 0.04869, 1.029), (1.58, -0.04966, 1.06), (1.58, -0.0337, 1.076), (1.58, 0.03273, 1.076), (1.58, 0.04869, 1.06), (1.62, -0.0337, 1.076), (1.62, -0.04966, 1.06), (1.62, 0.04869, 1.06), (1.62, 0.03273, 1.076), (1.711, -0.04966, 1.029), (1.711, 0.04869, 1.029), (1.751, -0.04966, 1.029), (1.751, 0.04869, 1.029), (1.711, -0.04966, 1.06), (1.711, -0.0337, 1.076), (1.711, 0.03273, 1.076), (1.711, 0.04869, 1.06), (1.751, -0.0337, 1.076), (1.751, -0.04966, 1.06), (1.751, 0.04869, 1.06), (1.751, 0.03273, 1.076), (1.842, -0.04966, 1.029), (1.842, 0.04869, 1.029), (1.882, -0.04966, 1.029), (1.882, 0.04869, 1.029), (1.842, -0.04966, 1.06), (1.842, -0.0337, 1.076), (1.842, 0.03273, 1.076), (1.842, 0.04869, 1.06), (1.882, -0.0337, 1.076), (1.882, -0.04966, 1.06), (1.882, 0.04869, 1.06), (1.882, 0.03273, 1.076), (1.973, -0.04966, 1.029), (1.973, 0.04869, 1.029), (2.013, -0.04966, 1.029), (2.013, 0.04869, 1.029), (1.973, -0.04966, 1.06), (1.973, -0.0337, 1.076), (1.973, 0.03273, 1.076), (1.973, 0.04869, 1.06), (2.013, -0.0337, 1.076), (2.013, -0.04966, 1.06), (2.013, 0.04869, 1.06), (2.013, 0.03273, 1.076), (2.104, -0.04966, 1.029), (2.104, 0.04869, 1.029), (2.144, -0.04966, 1.029), (2.144, 0.04869, 1.029), (2.104, -0.04966, 1.06), (2.104, -0.0337, 1.076), (2.104, 0.03273, 1.076), (2.104, 0.04869, 1.06), (2.144, -0.0337, 1.076), (2.144, -0.04966, 1.06), (2.144, 0.04869, 1.06), (2.144, 0.03273, 1.076)], [], [(17, 16, 2, 3), (66, 138, 147, 75), (74, 146, 139, 67), (84, 154, 153, 82), (91, 159, 116, 92), (31, 39, 32, 12), (22, 38, 37, 14), (63, 135, 131, 59), (58, 130, 134, 62), (28, 24, 16, 17), (0, 1, 24, 28), (71, 143, 151, 79), (27, 34, 38, 22), (50, 122, 126, 54), (34, 42, 46, 38), (32, 40, 41, 33), (36, 44, 43, 35), (15, 36, 35, 23), (12, 32, 33, 13), (23, 35, 39, 31), (14, 37, 36, 15), (13, 33, 34, 27), (43, 44, 45, 46), (47, 43, 46, 42), (40, 47, 42, 41), (35, 43, 47, 39), (37, 45, 44, 36), (33, 41, 42, 34), (39, 47, 40, 32), (38, 46, 45, 37), (78, 150, 142, 70), (57, 61, 27, 22), (55, 127, 123, 51), (59, 50, 15, 23), (85, 155, 156, 86), (50, 54, 14, 15), (94, 118, 117, 93), (49, 63, 31, 12), (10, 109, 108, 11), (63, 59, 23, 31), (11, 108, 107, 21), (54, 57, 22, 14), (68, 140, 143, 71), (61, 53, 13, 27), (9, 105, 106, 26), (70, 142, 141, 69), (79, 73, 58, 62), (54, 126, 129, 57), (77, 68, 52, 60), (8, 104, 105, 9), (75, 77, 60, 56), (86, 156, 152, 80), (73, 65, 51, 58), (89, 158, 118, 94), (52, 68, 71, 48), (56, 128, 127, 55), (71, 79, 62, 48), (80, 152, 110, 81), (55, 66, 75, 56), (93, 117, 102, 88), (65, 66, 55, 51), (73, 145, 137, 65), (87, 84, 72, 78), (64, 136, 144, 72), (86, 80, 69, 76), (87, 157, 154, 84), (85, 86, 76, 74), (92, 116, 119, 95), (84, 82, 64, 72), (57, 129, 133, 61), (70, 81, 87, 78), (7, 100, 101, 6), (67, 83, 85, 74), (60, 132, 128, 56), (82, 83, 67, 64), (19, 99, 100, 7), (80, 81, 70, 69), (29, 19, 21, 30), (25, 5, 9, 26), (19, 7, 11, 21), (18, 25, 26, 20), (6, 18, 20, 10), (7, 6, 10, 11), (5, 4, 8, 9), (4, 29, 30, 8), (28, 17, 92, 95), (24, 1, 89, 94), (16, 24, 94, 93), (17, 3, 91, 92), (3, 2, 88, 91), (1, 0, 90, 89), (0, 28, 95, 90), (2, 16, 93, 88), (117, 112, 101, 102), (119, 113, 96, 103), (103, 96, 97, 158), (102, 101, 100, 159), (159, 100, 99, 116), (118, 98, 112, 117), (158, 97, 98, 118), (116, 99, 113, 119), (130, 131, 135, 134), (124, 125, 133, 132), (123, 122, 131, 130), (132, 133, 129, 128), (128, 129, 126, 127), (127, 126, 122, 123), (120, 121, 125, 124), (134, 135, 121, 120), (144, 145, 151, 150), (141, 140, 149, 148), (148, 149, 147, 146), (136, 137, 145, 144), (142, 143, 140, 141), (150, 151, 143, 142), (146, 147, 138, 139), (139, 138, 137, 136), (107, 154, 157, 115), (105, 152, 156, 106), (106, 156, 155, 114), (108, 153, 154, 107), (115, 157, 110, 104), (114, 155, 111, 109), (109, 111, 153, 108), (104, 110, 152, 105), (48, 120, 124, 52), (53, 125, 121, 49), (72, 144, 150, 78), (6, 101, 112, 18), (52, 124, 132, 60), (18, 112, 98, 25), (29, 113, 99, 19), (61, 133, 125, 53), (79, 151, 145, 73), (88, 102, 159, 91), (81, 110, 157, 87), (26, 106, 114, 20), (67, 139, 136, 64), (20, 114, 109, 10), (65, 137, 138, 66), (21, 107, 115, 30), (62, 134, 120, 48), (69, 141, 148, 76), (49, 121, 135, 63), (51, 123, 130, 58), (77, 149, 140, 68), (90, 103, 158, 89), (83, 111, 155, 85), (59, 131, 122, 50), (4, 96, 113, 29), (5, 97, 96, 4), (76, 148, 146, 74), (25, 98, 97, 5), (30, 115, 104, 8), (75, 147, 149, 77), (95, 119, 103, 90), (82, 153, 111, 83), (53, 49, 12, 13), (162, 163, 166, 167, 164, 165, 160, 161), (160, 572, 573, 161), (164, 575, 576, 165), (170, 171, 174, 175, 172, 173, 168, 169), (168, 558, 577, 169), (172, 552, 554, 173), (178, 179, 182, 183, 180, 181, 176, 177), (176, 541, 556, 177), (180, 536, 539, 181), (186, 187, 190, 191, 188, 189, 184, 185), (184, 522, 527, 185), (188, 518, 519, 189), (194, 195, 198, 199, 196, 197, 192, 193), (192, 594, 593, 193), (196, 590, 596, 197), (202, 203, 206, 207, 204, 205, 200, 201), (200, 611, 598, 201), (204, 609, 616, 205), (210, 211, 214, 215, 212, 213, 208, 209), (208, 615, 613, 209), (212, 629, 627, 213), (218, 219, 222, 223, 220, 221, 216, 217), (216, 630, 631, 217), (220, 646, 647, 221), (226, 227, 230, 231, 228, 229, 224, 225), (224, 645, 650, 225), (228, 665, 664, 229), (234, 235, 238, 239, 236, 237, 232, 233), (232, 669, 667, 233), (236, 666, 661, 237), (242, 243, 246, 247, 244, 245, 240, 241), (240, 682, 684, 241), (244, 686, 688, 245), (250, 251, 254, 255, 252, 253, 248, 249), (248, 700, 703, 249), (252, 704, 701, 253), (258, 257, 256, 261, 260, 263, 262, 259), (256, 257, 564, 568), (260, 261, 567, 565), (266, 265, 264, 269, 268, 271, 270, 267), (264, 265, 548, 546), (268, 269, 545, 542), (274, 273, 272, 277, 276, 279, 278, 275), (272, 273, 550, 533), (276, 277, 531, 530), (282, 281, 280, 285, 284, 287, 286, 283), (280, 281, 528, 525), (284, 285, 514, 516), (290, 289, 288, 293, 292, 295, 294, 291), (288, 289, 583, 585), (292, 293, 588, 580), (298, 297, 296, 301, 300, 303, 302, 299), (296, 297, 578, 586), (300, 301, 606, 601), (306, 305, 304, 309, 308, 311, 310, 307), (304, 305, 605, 603), (308, 309, 620, 621), (314, 313, 312, 317, 316, 319, 318, 315), (312, 313, 617, 619), (316, 317, 624, 639), (322, 321, 320, 325, 324, 327, 326, 323), (320, 321, 637, 636), (324, 325, 640, 654), (330, 329, 328, 333, 332, 335, 334, 331), (328, 329, 660, 655), (332, 333, 656, 673), (338, 337, 336, 341, 340, 343, 342, 339), (336, 337, 677, 675), (340, 341, 674, 680), (346, 345, 344, 349, 348, 351, 350, 347), (344, 345, 696, 695), (348, 349, 692, 693), (360, 353, 355, 361), (361, 355, 359, 362), (362, 359, 357, 363), (363, 357, 353, 360), (354, 358, 356, 352), (359, 355, 353, 357), (366, 363, 704, 698, 699, 705, 702, 687, 681, 683, 685, 689, 663, 662, 668, 670, 649, 643, 644, 651, 648, 634, 632, 633, 628, 607, 614, 608, 610, 612, 597, 591, 589, 592, 595, 520, 521, 524, 540, 535, 538, 537, 555, 553, 557, 559, 560, 569, 571, 570, 574, 367), (365, 362, 363, 366), (364, 361, 564, 566, 563, 561, 562, 547, 544, 543, 551, 549, 534, 532, 529, 526, 523, 515, 517, 582, 584, 579, 581, 587, 604, 602, 600, 599, 623, 622, 626, 625, 618, 641, 638, 642, 635, 659, 653, 658, 657, 652, 672, 678, 676, 679, 671, 697, 694, 691, 690, 365), (367, 360, 361, 364), (352, 367, 364, 354), (354, 364, 365, 358), (358, 365, 366, 356), (356, 366, 367, 352), (484, 485, 482, 483), (371, 370, 368, 369), (479, 478, 374, 375), (481, 480, 372, 373), (374, 373, 372, 375), (480, 479, 375, 372), (380, 381, 379, 377), (383, 382, 381, 380), (376, 378, 382, 383), (386, 387, 388, 391), (390, 386, 391, 389), (385, 390, 389, 384), (382, 378, 384, 389), (380, 377, 387, 386), (376, 383, 390, 385), (383, 380, 386, 390), (377, 379, 388, 387), (378, 376, 385, 384), (381, 382, 389, 391), (379, 381, 391, 388), (392, 395, 399, 398), (398, 393, 491, 495), (490, 493, 496, 494), (392, 396, 397, 395), (394, 399, 497, 492), (505, 503, 500, 499), (399, 394, 393, 398), (396, 495, 504, 498), (496, 503, 505, 494), (392, 398, 495, 396), (397, 396, 498, 499, 500, 501), (399, 395, 397, 497), (497, 397, 501, 502), (409, 402, 403, 408), (411, 410, 406, 407), (408, 403, 406, 410), (400, 401, 404, 405), (409, 400, 405, 411), (403, 402, 407, 406), (402, 409, 411, 407), (401, 408, 410, 404), (405, 404, 412, 413), (400, 409, 408, 401), (413, 412, 415, 414), (411, 405, 413, 414), (410, 411, 414, 415), (404, 410, 415, 412), (506, 417, 420, 421, 511), (417, 416, 419, 420), (417, 506, 507, 508, 509, 416), (416, 509, 512, 418, 419), (420, 419, 418, 421), (421, 418, 512, 513, 510, 511), (429, 428, 427, 426), (422, 425, 429, 426), (425, 424, 428, 429), (424, 423, 427, 428), (431, 433, 432, 430), (435, 434, 436, 437), (433, 431, 435, 437), (431, 430, 434, 435), (430, 432, 436, 434), (436, 432, 438, 440), (440, 438, 442, 444), (433, 437, 441, 439), (437, 436, 440, 441), (432, 433, 439, 438), (445, 444, 448, 449), (441, 440, 444, 445), (439, 441, 445, 443), (438, 439, 443, 442), (448, 446, 450, 452), (443, 445, 449, 447), (442, 443, 447, 446), (444, 442, 446, 448), (451, 453, 457, 455), (449, 448, 452, 453), (447, 449, 453, 451), (446, 447, 451, 450), (454, 455, 457, 456), (450, 451, 455, 454), (452, 450, 454, 456), (453, 452, 456, 457), (458, 460, 461, 459), (462, 463, 465, 464), (460, 458, 462, 464), (461, 460, 464, 465), (459, 461, 465, 463), (462, 458, 466, 468), (468, 466, 470, 472), (463, 462, 468, 469), (458, 459, 467, 466), (459, 463, 469, 467), (471, 473, 477, 475), (466, 467, 471, 470), (467, 469, 473, 471), (469, 468, 472, 473), (474, 475, 477, 476), (473, 472, 476, 477), (472, 470, 474, 476), (470, 471, 475, 474), (478, 481, 373, 374), (371, 369, 481, 478), (369, 368, 480, 481), (370, 371, 478, 479), (487, 486, 484, 483), (488, 489, 482, 485), (486, 488, 485, 484), (489, 487, 483, 482), (486, 487, 489, 488), (368, 370, 479, 480), (495, 491, 490, 494), (497, 502, 503, 496), (492, 497, 496, 493), (502, 501, 500, 503), (498, 504, 505, 499), (494, 505, 504, 495), (393, 394, 492, 493, 490, 491), (510, 507, 506, 511), (512, 509, 508, 513), (508, 507, 510, 513), (365, 690, 693, 692, 695, 696, 697, 671, 680, 674, 675, 677, 678, 672, 673, 656, 655, 660, 658, 653, 654, 640, 636, 637, 642, 638, 639, 624, 619, 617, 625, 626, 621, 620, 603, 605, 599, 600, 601, 606, 586, 578, 587, 581, 580, 588, 585, 583, 582, 517, 516, 514, 525, 528, 526, 529, 530, 531, 533, 550, 549, 551, 542, 545, 546, 548, 547, 562, 565, 567, 568, 564, 361, 362), (526, 282, 283, 523), (685, 242, 241, 684), (572, 160, 165, 576), (597, 202, 201, 598), (646, 220, 223, 651), (552, 172, 175, 553), (553, 175, 174, 557), (676, 339, 342, 679), (656, 333, 328, 655), (549, 274, 275, 534), (623, 307, 310, 622), (575, 164, 167, 569), (679, 342, 343, 671), (560, 170, 169, 577), (559, 171, 170, 560), (595, 194, 193, 593), (702, 250, 249, 703), (608, 207, 206, 610), (538, 182, 179, 537), (671, 343, 340, 680), (644, 226, 225, 650), (570, 163, 162, 574), (690, 351, 348, 693), (537, 179, 178, 555), (600, 303, 300, 601), (678, 338, 339, 676), (645, 224, 229, 664), (649, 230, 227, 643), (683, 243, 242, 685), (561, 262, 263, 562), (558, 168, 173, 554), (528, 281, 282, 526), (653, 327, 324, 654), (669, 232, 237, 661), (630, 216, 221, 647), (699, 254, 251, 705), (662, 235, 234, 668), (620, 309, 304, 603), (541, 176, 181, 539), (545, 269, 264, 546), (626, 311, 308, 621), (618, 315, 318, 641), (531, 277, 272, 533), (677, 337, 338, 678), (588, 293, 288, 585), (582, 290, 291, 584), (651, 223, 222, 648), (589, 198, 195, 592), (523, 283, 286, 515), (689, 239, 238, 663), (574, 162, 161, 573), (562, 263, 260, 565), (521, 190, 187, 524), (587, 298, 299, 604), (607, 211, 210, 614), (648, 222, 219, 634), (524, 187, 186, 540), (563, 259, 262, 561), (634, 219, 218, 632), (605, 305, 306, 599), (567, 261, 256, 568), (584, 291, 294, 579), (682, 240, 245, 688), (571, 166, 163, 570), (681, 246, 243, 683), (548, 265, 266, 547), (590, 196, 199, 591), (686, 244, 247, 687), (643, 227, 226, 644), (529, 279, 276, 530), (518, 188, 191, 520), (629, 212, 215, 633), (555, 178, 177, 556), (665, 228, 231, 670), (668, 234, 233, 667), (569, 167, 166, 571), (522, 184, 189, 519), (663, 238, 235, 662), (692, 349, 344, 695), (615, 208, 213, 627), (517, 287, 284, 516), (592, 195, 194, 595), (705, 251, 250, 702), (635, 323, 326, 659), (514, 285, 280, 525), (579, 294, 295, 581), (535, 183, 182, 538), (534, 275, 278, 532), (536, 180, 183, 535), (612, 203, 202, 597), (694, 347, 350, 691), (599, 306, 307, 623), (658, 330, 331, 657), (641, 318, 319, 638), (617, 313, 314, 625), (704, 252, 255, 698), (625, 314, 315, 618), (540, 186, 185, 527), (640, 325, 320, 636), (604, 299, 302, 602), (696, 345, 346, 697), (609, 204, 207, 608), (652, 334, 335, 672), (633, 215, 214, 628), (581, 295, 292, 580), (622, 310, 311, 626), (551, 271, 268, 542), (564, 257, 258, 566), (700, 248, 253, 701), (666, 236, 239, 689), (637, 321, 322, 642), (544, 267, 270, 543), (543, 270, 271, 551), (632, 218, 217, 631), (547, 266, 267, 544), (624, 317, 312, 619), (698, 255, 254, 699), (566, 258, 259, 563), (614, 210, 209, 613), (557, 174, 171, 559), (594, 192, 197, 596), (606, 301, 296, 586), (659, 326, 327, 653), (550, 273, 274, 549), (660, 329, 330, 658), (367, 574, 573, 572, 576, 575, 569, 560, 577, 558, 554, 552, 553, 555, 556, 541, 539, 536, 535, 540, 527, 522, 519, 518, 520, 595, 593, 594, 596, 590, 591, 597, 598, 611, 616, 609, 608, 614, 613, 615, 627, 629, 633, 632, 631, 630, 647, 646, 651, 644, 650, 645, 664, 665, 670, 668, 667, 669, 661, 666, 689, 685, 684, 682, 688, 686, 687, 702, 703, 700, 701, 704, 363, 360), (591, 199, 198, 589), (583, 289, 290, 582), (657, 331, 334, 652), (674, 341, 336, 675), (628, 214, 211, 607), (515, 286, 287, 517), (611, 200, 205, 616), (638, 319, 316, 639), (697, 346, 347, 694), (670, 231, 230, 649), (602, 302, 303, 600), (532, 278, 279, 529), (687, 247, 246, 681), (578, 297, 298, 587), (642, 322, 323, 635), (610, 206, 203, 612), (520, 191, 190, 521), (672, 335, 332, 673), (691, 350, 351, 690), (736, 740, 794, 808), (715, 710, 722, 727), (721, 719, 755, 742), (712, 716, 728, 724), (706, 713, 725, 718), (812, 790, 778, 788), (730, 737, 809, 802), (739, 734, 797, 793), (751, 743, 745, 749), (733, 731, 803, 796), (754, 761, 763, 758), (727, 722, 743, 751), (776, 769, 767, 772), (718, 725, 761, 754), (760, 752, 748, 764), (724, 728, 752, 760), (742, 755, 757, 746), (785, 787, 814, 770), (827, 836, 833, 830), (839, 848, 845, 842), (779, 781, 775, 824), (824, 775, 773, 820), (766, 818, 838, 841, 826, 829), (782, 784, 769, 776), (817, 821, 848, 839), (800, 805, 784, 782), (806, 811, 787, 785), (793, 797, 799, 791), (791, 799, 781, 779), (764, 748, 740, 736), (796, 803, 805, 800), (758, 763, 737, 730), (815, 823, 821, 817), (746, 757, 731, 733), (802, 809, 811, 806), (749, 745, 734, 739), (808, 794, 790, 812), (772, 767, 830, 833), (788, 778, 823, 815), (820, 773, 832, 835, 844, 847), (836, 827, 842, 845), (770, 814, 818, 766), (712, 724, 726, 714), (714, 726, 725, 713), (719, 707, 708, 720), (720, 708, 706, 718), (715, 727, 729, 717), (717, 729, 728, 716), (709, 721, 723, 711), (711, 723, 722, 710), (746, 733, 735, 747), (747, 735, 734, 745), (752, 728, 729, 753), (753, 729, 727, 751), (758, 730, 732, 759), (759, 732, 731, 757), (764, 736, 738, 765), (765, 738, 737, 763), (721, 742, 744, 723), (723, 744, 743, 722), (742, 746, 747, 744), (744, 747, 745, 743), (740, 748, 750, 741), (741, 750, 749, 739), (748, 752, 753, 750), (750, 753, 751, 749), (718, 754, 756, 720), (720, 756, 755, 719), (754, 758, 759, 756), (756, 759, 757, 755), (724, 760, 762, 726), (726, 762, 761, 725), (760, 764, 765, 762), (762, 765, 763, 761), (770, 766, 768, 771), (771, 768, 767, 769), (794, 740, 741, 795), (795, 741, 739, 793), (776, 772, 774, 777), (777, 774, 773, 775), (782, 776, 777, 783), (783, 777, 775, 781), (785, 770, 771, 786), (786, 771, 769, 784), (821, 823, 825, 822), (822, 825, 824, 820), (815, 817, 819, 816), (816, 819, 818, 814), (788, 815, 816, 789), (789, 816, 814, 787), (823, 778, 780, 825), (825, 780, 779, 824), (800, 782, 783, 801), (801, 783, 781, 799), (806, 785, 786, 807), (807, 786, 784, 805), (812, 788, 789, 813), (813, 789, 787, 811), (778, 790, 792, 780), (780, 792, 791, 779), (790, 794, 795, 792), (792, 795, 793, 791), (733, 796, 798, 735), (735, 798, 797, 734), (796, 800, 801, 798), (798, 801, 799, 797), (730, 802, 804, 732), (732, 804, 803, 731), (802, 806, 807, 804), (804, 807, 805, 803), (736, 808, 810, 738), (738, 810, 809, 737), (808, 812, 813, 810), (810, 813, 811, 809), (829, 826, 828, 831), (831, 828, 827, 830), (835, 832, 834, 837), (837, 834, 833, 836), (841, 838, 840, 843), (843, 840, 839, 842), (847, 844, 846, 849), (849, 846, 845, 848), (832, 773, 774, 834), (834, 774, 772, 833), (766, 829, 831, 768), (768, 831, 830, 767), (844, 835, 837, 846), (846, 837, 836, 845), (826, 841, 843, 828), (828, 843, 842, 827), (817, 839, 840, 819), (819, 840, 838, 818), (848, 821, 822, 849), (849, 822, 820, 847), (709, 707, 719, 721), (850, 851, 853, 852), (852, 853, 855, 854), (854, 855, 857, 856), (856, 857, 859, 858), (858, 859, 861, 860), (860, 861, 863, 862), (862, 863, 865, 864), (864, 865, 867, 866), (855, 853, 870, 872), (866, 867, 869, 868), (868, 869, 851, 850), (850, 852, 854, 856, 858, 860, 862, 864, 866, 868), (873, 872, 882, 883), (851, 869, 879, 871), (869, 867, 878, 879), (867, 865, 877, 878), (865, 863, 876, 877), (863, 861, 875, 876), (861, 859, 874, 875), (859, 857, 873, 874), (853, 851, 871, 870), (857, 855, 872, 873), (887, 886, 896, 897), (871, 879, 889, 881), (877, 876, 886, 887), (874, 873, 883, 884), (870, 871, 881, 880), (878, 877, 887, 888), (875, 874, 884, 885), (872, 870, 880, 882), (879, 878, 888, 889), (876, 875, 885, 886), (894, 893, 903, 904), (884, 883, 893, 894), (880, 881, 891, 890), (888, 887, 897, 898), (885, 884, 894, 895), (882, 880, 890, 892), (889, 888, 898, 899), (886, 885, 895, 896), (883, 882, 892, 893), (881, 889, 899, 891), (900, 901, 911, 910), (890, 891, 901, 900), (898, 897, 907, 908), (895, 894, 904, 905), (892, 890, 900, 902), (899, 898, 908, 909), (896, 895, 905, 906), (893, 892, 902, 903), (891, 899, 909, 901), (897, 896, 906, 907), (918, 917, 927, 928), (908, 907, 917, 918), (905, 904, 914, 915), (902, 900, 910, 912), (909, 908, 918, 919), (906, 905, 915, 916), (903, 902, 912, 913), (901, 909, 919, 911), (907, 906, 916, 917), (904, 903, 913, 914), (925, 924, 934, 935), (915, 914, 924, 925), (912, 910, 920, 922), (919, 918, 928, 929), (916, 915, 925, 926), (913, 912, 922, 923), (911, 919, 929, 921), (917, 916, 926, 927), (914, 913, 923, 924), (910, 911, 921, 920), (932, 930, 940, 942), (922, 920, 930, 932), (929, 928, 938, 939), (926, 925, 935, 936), (923, 922, 932, 933), (921, 929, 939, 931), (927, 926, 936, 937), (924, 923, 933, 934), (920, 921, 931, 930), (928, 927, 937, 938), (940, 941, 949, 948, 947, 946, 945, 944, 943, 942), (939, 938, 948, 949), (936, 935, 945, 946), (933, 932, 942, 943), (931, 939, 949, 941), (937, 936, 946, 947), (934, 933, 943, 944), (930, 931, 941, 940), (938, 937, 947, 948), (935, 934, 944, 945), (950, 951, 953, 952), (952, 953, 955, 954), (954, 955, 957, 956), (956, 957, 959, 958), (958, 959, 961, 960), (960, 961, 963, 962), (962, 963, 965, 964), (964, 965, 967, 966), (955, 953, 970, 972), (966, 967, 969, 968), (968, 969, 951, 950), (950, 952, 954, 956, 958, 960, 962, 964, 966, 968), (973, 972, 982, 983), (951, 969, 979, 971), (969, 967, 978, 979), (967, 965, 977, 978), (965, 963, 976, 977), (963, 961, 975, 976), (961, 959, 974, 975), (959, 957, 973, 974), (953, 951, 971, 970), (957, 955, 972, 973), (987, 986, 996, 997), (971, 979, 989, 981), (977, 976, 986, 987), (974, 973, 983, 984), (970, 971, 981, 980), (978, 977, 987, 988), (975, 974, 984, 985), (972, 970, 980, 982), (979, 978, 988, 989), (976, 975, 985, 986), (994, 993, 1003, 1004), (984, 983, 993, 994), (980, 981, 991, 990), (988, 987, 997, 998), (985, 984, 994, 995), (982, 980, 990, 992), (989, 988, 998, 999), (986, 985, 995, 996), (983, 982, 992, 993), (981, 989, 999, 991), (1000, 1001, 1011, 1010), (990, 991, 1001, 1000), (998, 997, 1007, 1008), (995, 994, 1004, 1005), (992, 990, 1000, 1002), (999, 998, 1008, 1009), (996, 995, 1005, 1006), (993, 992, 1002, 1003), (991, 999, 1009, 1001), (997, 996, 1006, 1007), (1018, 1017, 1027, 1028), (1008, 1007, 1017, 1018), (1005, 1004, 1014, 1015), (1002, 1000, 1010, 1012), (1009, 1008, 1018, 1019), (1006, 1005, 1015, 1016), (1003, 1002, 1012, 1013), (1001, 1009, 1019, 1011), (1007, 1006, 1016, 1017), (1004, 1003, 1013, 1014), (1025, 1024, 1034, 1035), (1015, 1014, 1024, 1025), (1012, 1010, 1020, 1022), (1019, 1018, 1028, 1029), (1016, 1015, 1025, 1026), (1013, 1012, 1022, 1023), (1011, 1019, 1029, 1021), (1017, 1016, 1026, 1027), (1014, 1013, 1023, 1024), (1010, 1011, 1021, 1020), (1032, 1030, 1040, 1042), (1022, 1020, 1030, 1032), (1029, 1028, 1038, 1039), (1026, 1025, 1035, 1036), (1023, 1022, 1032, 1033), (1021, 1029, 1039, 1031), (1027, 1026, 1036, 1037), (1024, 1023, 1033, 1034), (1020, 1021, 1031, 1030), (1028, 1027, 1037, 1038), (1040, 1041, 1049, 1048, 1047, 1046, 1045, 1044, 1043, 1042), (1039, 1038, 1048, 1049), (1036, 1035, 1045, 1046), (1033, 1032, 1042, 1043), (1031, 1039, 1049, 1041), (1037, 1036, 1046, 1047), (1034, 1033, 1043, 1044), (1030, 1031, 1041, 1040), (1038, 1037, 1047, 1048), (1035, 1034, 1044, 1045), (1050, 1052, 1059, 1054), (1053, 1051, 1057, 1060), (1056, 1055, 1058, 1061), (1052, 1053, 1060, 1061, 1058, 1059), (1054, 1059, 1058, 1055), (1060, 1057, 1056, 1061), (1051, 1050, 1054, 1055, 1056, 1057), (1062, 1064, 1071, 1066), (1065, 1063, 1069, 1072), (1068, 1067, 1070, 1073), (1064, 1065, 1072, 1073, 1070, 1071), (1066, 1071, 1070, 1067), (1072, 1069, 1068, 1073), (1063, 1062, 1066, 1067, 1068, 1069), (1074, 1076, 1083, 1078), (1077, 1075, 1081, 1084), (1080, 1079, 1082, 1085), (1076, 1077, 1084, 1085, 1082, 1083), (1078, 1083, 1082, 1079), (1084, 1081, 1080, 1085), (1075, 1074, 1078, 1079, 1080, 1081), (1086, 1088, 1095, 1090), (1089, 1087, 1093, 1096), (1092, 1091, 1094, 1097), (1088, 1089, 1096, 1097, 1094, 1095), (1090, 1095, 1094, 1091), (1096, 1093, 1092, 1097), (1087, 1086, 1090, 1091, 1092, 1093), (1098, 1100, 1107, 1102), (1101, 1099, 1105, 1108), (1104, 1103, 1106, 1109), (1100, 1101, 1108, 1109, 1106, 1107), (1102, 1107, 1106, 1103), (1108, 1105, 1104, 1109), (1099, 1098, 1102, 1103, 1104, 1105), (1110, 1112, 1119, 1114), (1113, 1111, 1117, 1120), (1116, 1115, 1118, 1121), (1112, 1113, 1120, 1121, 1118, 1119), (1114, 1119, 1118, 1115), (1120, 1117, 1116, 1121), (1111, 1110, 1114, 1115, 1116, 1117), (1122, 1124, 1131, 1126), (1125, 1123, 1129, 1132), (1128, 1127, 1130, 1133), (1124, 1125, 1132, 1133, 1130, 1131), (1126, 1131, 1130, 1127), (1132, 1129, 1128, 1133), (1123, 1122, 1126, 1127, 1128, 1129), (1134, 1136, 1143, 1138), (1137, 1135, 1141, 1144), (1140, 1139, 1142, 1145), (1136, 1137, 1144, 1145, 1142, 1143), (1138, 1143, 1142, 1139), (1144, 1141, 1140, 1145), (1135, 1134, 1138, 1139, 1140, 1141), (1146, 1148, 1155, 1150), (1149, 1147, 1153, 1156), (1152, 1151, 1154, 1157), (1148, 1149, 1156, 1157, 1154, 1155), (1150, 1155, 1154, 1151), (1156, 1153, 1152, 1157), (1147, 1146, 1150, 1151, 1152, 1153), (1158, 1160, 1167, 1162), (1161, 1159, 1165, 1168), (1164, 1163, 1166, 1169), (1160, 1161, 1168, 1169, 1166, 1167), (1162, 1167, 1166, 1163), (1168, 1165, 1164, 1169), (1159, 1158, 1162, 1163, 1164, 1165), (1170, 1172, 1179, 1174), (1173, 1171, 1177, 1180), (1176, 1175, 1178, 1181), (1172, 1173, 1180, 1181, 1178, 1179), (1174, 1179, 1178, 1175), (1180, 1177, 1176, 1181), (1171, 1170, 1174, 1175, 1176, 1177), (1182, 1184, 1191, 1186), (1185, 1183, 1189, 1192), (1188, 1187, 1190, 1193), (1184, 1185, 1192, 1193, 1190, 1191), (1186, 1191, 1190, 1187), (1192, 1189, 1188, 1193), (1183, 1182, 1186, 1187, 1188, 1189), (1194, 1196, 1203, 1198), (1197, 1195, 1201, 1204), (1200, 1199, 1202, 1205), (1196, 1197, 1204, 1205, 1202, 1203), (1198, 1203, 1202, 1199), (1204, 1201, 1200, 1205), (1195, 1194, 1198, 1199, 1200, 1201), (1206, 1208, 1215, 1210), (1209, 1207, 1213, 1216), (1212, 1211, 1214, 1217), (1208, 1209, 1216, 1217, 1214, 1215), (1210, 1215, 1214, 1211), (1216, 1213, 1212, 1217), (1207, 1206, 1210, 1211, 1212, 1213), (1218, 1220, 1227, 1222), (1221, 1219, 1225, 1228), (1224, 1223, 1226, 1229), (1220, 1221, 1228, 1229, 1226, 1227), (1222, 1227, 1226, 1223), (1228, 1225, 1224, 1229), (1219, 1218, 1222, 1223, 1224, 1225), (1230, 1232, 1239, 1234), (1233, 1231, 1237, 1240), (1236, 1235, 1238, 1241), (1232, 1233, 1240, 1241, 1238, 1239), (1234, 1239, 1238, 1235), (1240, 1237, 1236, 1241), (1231, 1230, 1234, 1235, 1236, 1237), (1242, 1244, 1251, 1246), (1245, 1243, 1249, 1252), (1248, 1247, 1250, 1253), (1244, 1245, 1252, 1253, 1250, 1251), (1246, 1251, 1250, 1247), (1252, 1249, 1248, 1253), (1243, 1242, 1246, 1247, 1248, 1249), (1254, 1256, 1263, 1258), (1257, 1255, 1261, 1264), (1260, 1259, 1262, 1265), (1256, 1257, 1264, 1265, 1262, 1263), (1258, 1263, 1262, 1259), (1264, 1261, 1260, 1265), (1255, 1254, 1258, 1259, 1260, 1261), (1266, 1268, 1275, 1270), (1269, 1267, 1273, 1276), (1272, 1271, 1274, 1277), (1268, 1269, 1276, 1277, 1274, 1275), (1270, 1275, 1274, 1271), (1276, 1273, 1272, 1277), (1267, 1266, 1270, 1271, 1272, 1273), (1278, 1280, 1287, 1282), (1281, 1279, 1285, 1288), (1284, 1283, 1286, 1289), (1280, 1281, 1288, 1289, 1286, 1287), (1282, 1287, 1286, 1283), (1288, 1285, 1284, 1289), (1279, 1278, 1282, 1283, 1284, 1285)])
me_cube_196.polygons.foreach_set('material_index', [0, 0, 0, 0, 0, 0, 0, 0, 0, 0, 0, 0, 0, 0, 0, 0, 0, 0, 0, 0, 0, 0, 0, 0, 0, 0, 0, 0, 0, 0, 0, 0, 0, 0, 0, 0, 0, 0, 0, 0, 0, 0, 0, 0, 0, 0, 0, 0, 0, 0, 0, 0, 0, 0, 0, 0, 0, 0, 0, 0, 0, 0, 0, 0, 0, 0, 0, 0, 0, 0, 0, 0, 0, 0, 0, 0, 0, 0, 0, 0, 0, 0, 0, 0, 0, 0, 0, 0, 0, 0, 0, 0, 0, 0, 0, 0, 0, 0, 0, 0, 0, 0, 0, 0, 0, 0, 0, 0, 0, 0, 0, 0, 0, 0, 0, 0, 0, 0, 0, 0, 0, 0, 0, 0, 0, 0, 0, 0, 0, 0, 0, 0, 0, 0, 0, 0, 0, 0, 0, 0, 0, 0, 0, 0, 0, 0, 0, 0, 0, 0, 0, 0, 0, 0, 0, 0, 0, 0, 2, 3, 3, 2, 3, 3, 2, 3, 3, 2, 3, 3, 2, 3, 3, 2, 3, 3, 2, 3, 3, 2, 3, 3, 2, 3, 3, 2, 3, 3, 2, 3, 3, 2, 3, 3, 3, 3, 3, 3, 3, 3, 3, 3, 3, 3, 3, 3, 3, 3, 3, 3, 3, 3, 3, 3, 3, 3, 3, 3, 3, 3, 3, 3, 3, 3, 3, 3, 3, 3, 3, 3, 1, 1, 1, 1, 1, 1, 1, 1, 1, 1, 1, 1, 1, 1, 1, 2, 2, 2, 2, 2, 2, 2, 2, 2, 2, 2, 2, 2, 2, 2, 2, 2, 2, 2, 3, 3, 3, 3, 3, 3, 3, 3, 3, 3, 3, 3, 3, 1, 1, 1, 1, 1, 1, 1, 1, 1, 1, 1, 1, 1, 1, 2, 2, 2, 2, 2, 2, 2, 2, 2, 2, 2, 2, 2, 2, 2, 2, 2, 2, 2, 2, 2, 2, 2, 2, 2, 2, 2, 2, 2, 2, 2, 2, 2, 2, 2, 2, 1, 1, 1, 1, 1, 1, 1, 1, 1, 1, 1, 1, 1, 1, 1, 1, 1, 1, 2, 2, 2, 2, 1, 1, 1, 1, 1, 2, 3, 3, 3, 3, 3, 3, 3, 2, 2, 2, 1, 3, 3, 3, 3, 3, 3, 3, 3, 3, 3, 3, 3, 3, 3, 3, 3, 3, 3, 3, 3, 3, 3, 3, 3, 3, 3, 3, 3, 3, 3, 3, 3, 3, 3, 3, 3, 3, 3, 3, 3, 3, 3, 3, 3, 3, 3, 3, 3, 3, 3, 3, 3, 3, 3, 3, 3, 3, 3, 3, 3, 3, 3, 3, 3, 3, 3, 3, 3, 3, 3, 3, 3, 3, 3, 3, 3, 3, 3, 3, 3, 3, 3, 3, 3, 3, 3, 3, 3, 3, 3, 3, 3, 3, 3, 3, 3, 3, 3, 3, 3, 3, 3, 3, 3, 3, 3, 3, 3, 3, 3, 3, 3, 3, 3, 3, 3, 3, 3, 3, 3, 3, 3, 3, 3, 3, 1, 3, 3, 3, 3, 3, 3, 3, 3, 3, 3, 3, 3, 3, 3, 3, 3, 3, 3, 3, 2, 2, 2, 2, 2, 2, 2, 2, 2, 2, 2, 2, 2, 2, 2, 2, 2, 2, 2, 2, 2, 2, 2, 2, 2, 2, 2, 2, 2, 2, 2, 2, 2, 2, 2, 2, 2, 2, 2, 2, 2, 2, 2, 2, 2, 2, 2, 2, 2, 2, 2, 2, 2, 2, 2, 2, 2, 2, 2, 2, 2, 2, 2, 2, 2, 2, 2, 2, 2, 2, 2, 2, 2, 2, 2, 2, 2, 2, 2, 2, 2, 2, 2, 2, 2, 2, 2, 2, 2, 2, 2, 2, 2, 2, 2, 2, 2, 2, 2, 2, 2, 2, 2, 2, 2, 2, 2, 2, 2, 2, 2, 2, 2, 2, 2, 2, 2, 2, 2, 2, 2, 2, 2, 2, 2, 2, 2, 2, 2, 2, 2, 2, 2, 2, 2, 2, 2, 2, 2, 2, 2, 2, 2, 2, 2, 2, 2, 2, 2, 2, 2, 2, 2, 2, 2, 2, 2, 2, 2, 2, 2, 2, 2, 2, 2, 2, 2, 2, 2, 2, 2, 2, 2, 2, 2, 2, 2, 2, 2, 2, 2, 2, 2, 2, 2, 2, 2, 2, 2, 2, 2, 2, 2, 2, 2, 2, 2, 2, 2, 2, 2, 2, 2, 2, 2, 2, 2, 2, 2, 2, 2, 2, 2, 2, 2, 2, 2, 2, 2, 2, 2, 2, 2, 2, 2, 2, 2, 2, 2, 2, 2, 2, 2, 2, 2, 2, 2, 2, 2, 2, 2, 2, 2, 2, 2, 2, 2, 2, 2, 2, 2, 2, 2, 2, 2, 2, 2, 2, 2, 2, 2, 2, 2, 2, 2, 2, 2, 2, 2, 2, 2, 2, 2, 2, 2, 2, 2, 2, 2, 2, 2, 2, 2, 2, 2, 2, 2, 2, 2, 2, 2, 2, 2, 2, 2, 2, 2, 2, 2, 2, 2, 2, 2, 2, 2, 2, 2, 2, 2, 2, 2, 2, 2, 2, 2, 2, 2, 2, 2, 2, 2, 2, 2, 2, 2, 2, 2, 2, 2, 2, 2, 2, 2, 2, 2, 2, 2, 2, 2, 2, 2, 2, 2, 2, 2, 2, 2, 2, 2, 2, 2, 2, 2, 2, 2, 2, 2, 2, 2, 2, 2, 2, 2, 2, 2, 2, 2, 2, 2, 2, 2, 2, 2, 2, 2, 2, 2, 2, 2, 2, 2, 2, 2, 2, 2, 2, 2, 2, 2, 2, 2, 2, 2, 2, 2, 2, 2, 2, 2, 2, 2, 2, 2, 2, 2, 2, 2, 2, 2, 2, 2, 2, 2, 2, 2, 2, 2, 2, 2, 2, 2, 2, 2, 2, 2, 2, 2, 2, 2, 2, 2, 2, 2, 2, 2, 2, 2, 2, 2, 2, 2, 2, 2, 2, 2, 2, 2, 2, 2, 2, 2, 2, 2, 2, 2, 2, 2, 2, 2])
me_cube_196.materials.append(mat_black)
me_cube_196.materials.append(mat_main)
me_cube_196.materials.append(mat_maindark)
me_cube_196.materials.append(mat_mainlight)
me_cube_196.use_remesh_preserve_volume = False
me_cube_196.use_remesh_preserve_attributes = False
me_cube_196.use_mirror_vertex_groups = False
me_cube_196.update()

# ---- objects
ob_bullpup_3 = bpy.data.objects.new('Bullpup_3', me_cube_196)

# ---- transforms, parenting, visibility, modifiers, constraints
ob_bullpup_3.location = (0.0, 0.0, 0.0)
ob_bullpup_3.lineart.crease_threshold = 0.0

# ---- collection membership
col_collection_1.objects.link(ob_bullpup_3)

# ---- scene / render settings (as saved in the file)
scene.frame_start = 1; scene.frame_end = 250; scene.frame_set(0)
scene.render.engine = 'CYCLES'
scene.render.resolution_x = 1000
scene.render.resolution_y = 1000
scene.render.dither_intensity = 0.0
scene.cycles.samples = 200
scene.cycles.sampling_pattern = 'TABULATED_SOBOL'
scene.cycles.light_sampling_threshold = 0.0
scene.cycles.use_adaptive_sampling = False
scene.cycles.use_light_tree = False
scene.cycles.caustics_reflective = False
scene.cycles.caustics_refractive = False
scene.cycles.blur_glossy = 0.0
scene.cycles.max_bounces = 2
scene.cycles.pixel_filter_type = 'GAUSSIAN'
scene.cycles.sample_clamp_indirect = 0.0
scene.view_settings.view_transform = 'Standard'
bpy.context.view_layer.update()

# ---- added for rendering (the .blend has no active camera): camera
cam_auto = bpy.data.cameras.new('AutoCamera')
cam_auto.lens = 50.0
cam_auto.sensor_width = 36.0
cam_auto.clip_end = 1000.0
ob_auto_camera = bpy.data.objects.new('AutoCamera', cam_auto)
scene.collection.objects.link(ob_auto_camera)
ob_auto_camera.location = (4.78393, -5.10998, 3.68438)
ob_auto_camera.rotation_euler = (1.09748, -7.21219e-08, 0.694738)
scene.camera = ob_auto_camera
bpy.context.view_layer.update()
